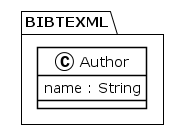

The diagram above was rendered by PlantUML. Its source (embedded in the PNG):
@startuml
!theme plain
package BIBTEXML {
class Author {
	 name : String
}
}
@enduml